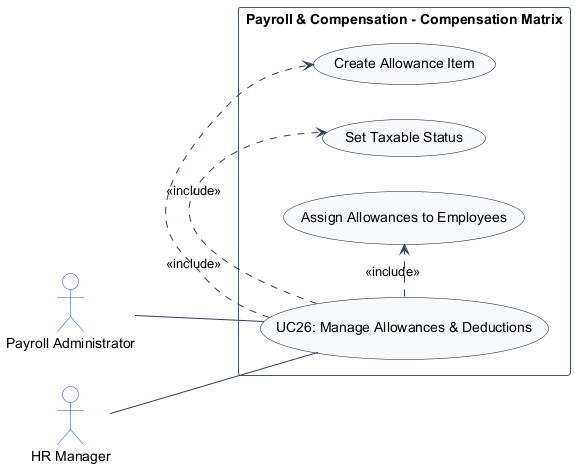

The diagram above was rendered by PlantUML. Its source (embedded in the PNG):
@startuml
left to right direction
skinparam shadowing false
skinparam packageStyle rectangle
skinparam actorStyle stickman

skinparam ArrowColor #334155
skinparam ActorBorderColor #1d4ed8
skinparam ActorBackgroundColor #ffffff
skinparam UsecaseBorderColor #0f172a
skinparam UsecaseBackgroundColor #f8fafc
skinparam RectangleBorderColor #475569
skinparam RectangleBackgroundColor #ffffff

actor "Payroll Administrator" as PayrollAdministrator
actor "HR Manager" as HRManager

rectangle "Payroll & Compensation - Compensation Matrix" {
    usecase "UC26: Manage Allowances & Deductions" as UC_Main
    usecase "Create Allowance Item" as UC_AddAllow
    usecase "Set Taxable Status" as UC_TaxStatus
    usecase "Assign Allowances to Employees" as UC_AssignEmp

    PayrollAdministrator -- UC_Main
    HRManager -- UC_Main
    UC_Main .> UC_AddAllow : <<include>>
    UC_Main .> UC_TaxStatus : <<include>>
    UC_Main .> UC_AssignEmp : <<include>>
}
@enduml